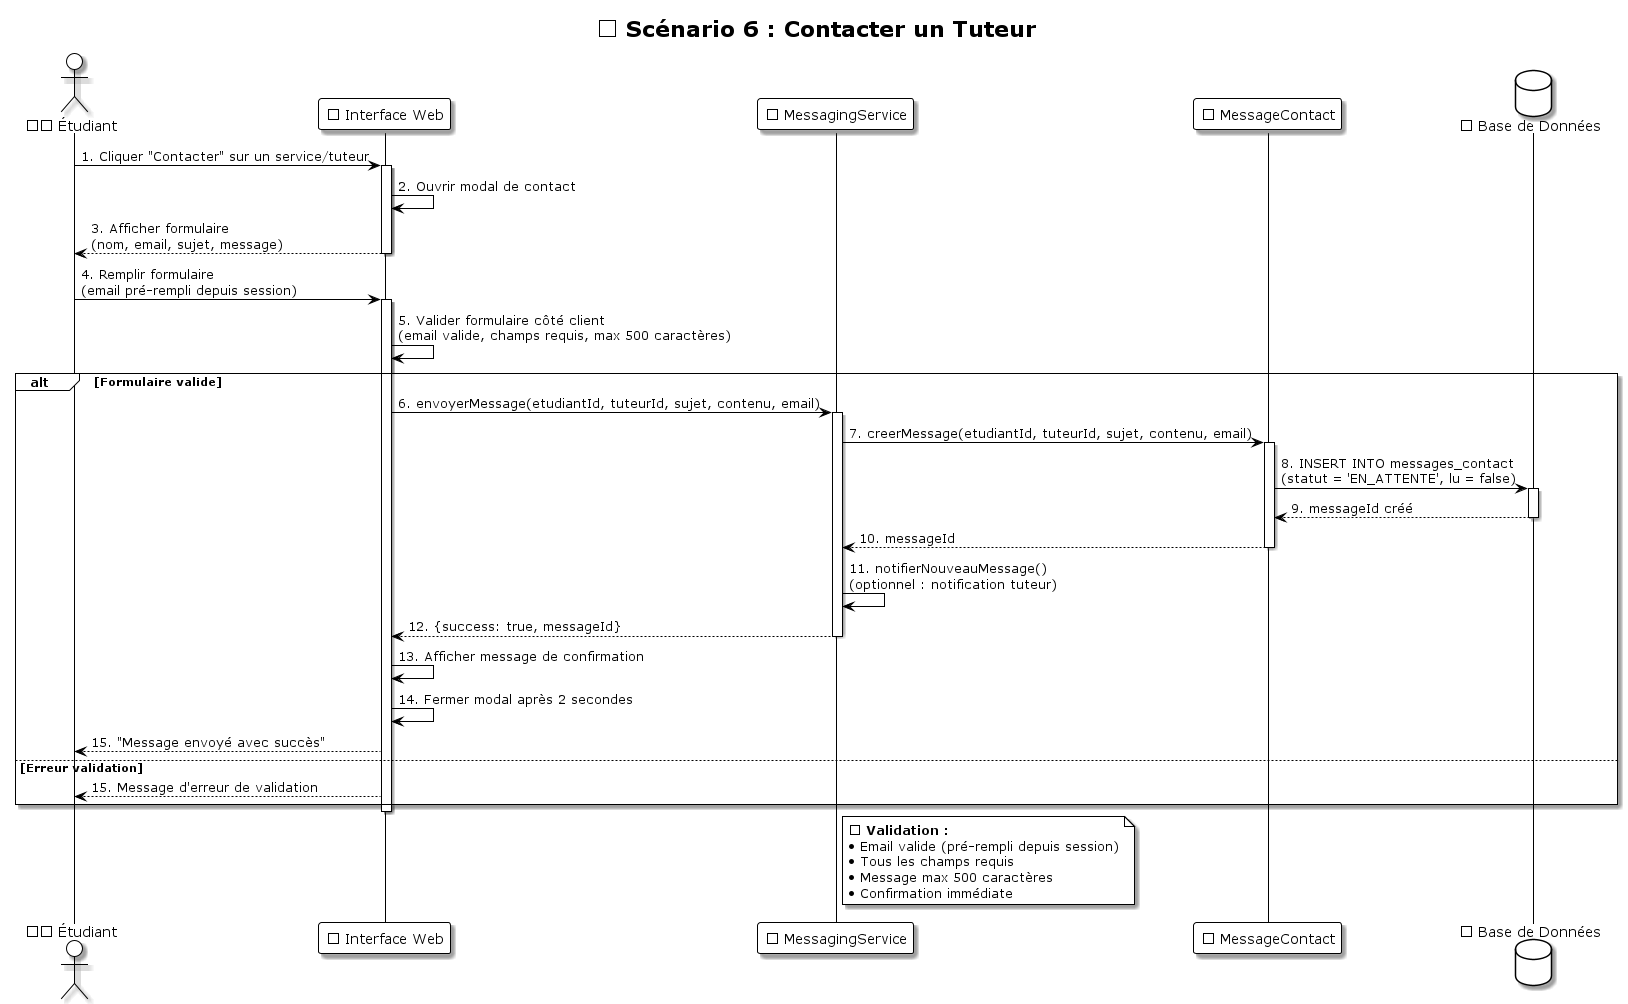

The diagram above was rendered by PlantUML. Its source (embedded in the PNG):
@startuml Sequence_06_Contacter_Tuteur
!theme plain
skinparam shadowing true
skinparam backgroundColor #FFFFFF

title 💬 Scénario 6 : Contacter un Tuteur

actor "👨🎓 Étudiant" as Etudiant
participant "🌐 Interface Web" as UI
participant "💬 MessagingService" as MessagingService
participant "💬 MessageContact" as MessageContact
database "💾 Base de Données" as DB

Etudiant -> UI: 1. Cliquer "Contacter" sur un service/tuteur
activate UI
UI -> UI: 2. Ouvrir modal de contact
UI --> Etudiant: 3. Afficher formulaire\n(nom, email, sujet, message)
deactivate UI

Etudiant -> UI: 4. Remplir formulaire\n(email pré-rempli depuis session)
activate UI
UI -> UI: 5. Valider formulaire côté client\n(email valide, champs requis, max 500 caractères)

alt Formulaire valide
    UI -> MessagingService: 6. envoyerMessage(etudiantId, tuteurId, sujet, contenu, email)
    activate MessagingService
    
    MessagingService -> MessageContact: 7. creerMessage(etudiantId, tuteurId, sujet, contenu, email)
    activate MessageContact
    
    MessageContact -> DB: 8. INSERT INTO messages_contact\n(statut = 'EN_ATTENTE', lu = false)
    activate DB
    DB --> MessageContact: 9. messageId créé
    deactivate DB
    
    MessageContact --> MessagingService: 10. messageId
    deactivate MessageContact
    
    MessagingService -> MessagingService: 11. notifierNouveauMessage()\n(optionnel : notification tuteur)
    
    MessagingService --> UI: 12. {success: true, messageId}
    deactivate MessagingService
    
    UI -> UI: 13. Afficher message de confirmation
    UI -> UI: 14. Fermer modal après 2 secondes
    UI --> Etudiant: 15. "Message envoyé avec succès"
else Erreur validation
    UI --> Etudiant: 15. Message d'erreur de validation
end

deactivate UI

note right of MessagingService
  📧 **Validation :**
  • Email valide (pré-rempli depuis session)
  • Tous les champs requis
  • Message max 500 caractères
  • Confirmation immédiate
end note
@enduml